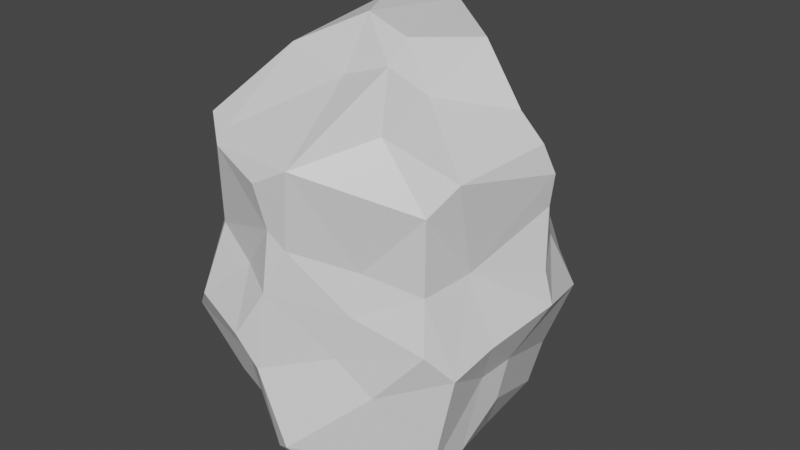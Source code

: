 # Source: rock10.blend  (saved by Blender 2.81.16; exported with 4.5.12 LTS)
import bpy
from mathutils import Matrix  # noqa: F401  (used for matrix-valued properties, if any)

bpy.ops.wm.read_factory_settings(use_empty=True)
scene = bpy.context.scene
scene.name = 'Scene'

# ---- collections
col_collection = bpy.data.collections.new('Collection'); scene.collection.children.link(col_collection)

# ---- materials (node trees are filled in below, after node groups)
mat_material = bpy.data.materials.new('Material')
mat_material.alpha_threshold = 0.0
mat_material.use_transparent_shadow = False
mat_material.line_color = (0.0, 0.0, 0.0, 1.0)

# ---- material node trees
mat_material.use_nodes = True; mat_material.node_tree.nodes.clear()
_N = mat_material.node_tree.nodes; _L = mat_material.node_tree.links
n0 = _N.new('ShaderNodeOutputMaterial'); n0.name = 'Material Output'; n0.location = (300, 300)
n1 = _N.new('ShaderNodeBsdfPrincipled'); n1.name = 'Principled BSDF'; n1.location = (10, 300)
n1.distribution = 'GGX'
n1.subsurface_method = 'BURLEY'
n1.inputs[2].default_value = 0.4
n1.inputs[3].default_value = 1.45
n1.inputs[27].default_value = (0.0, 0.0, 0.0, 1.0)
n1.inputs[28].default_value = 1.0
_L.new(n1.outputs[0], n0.inputs[0])
n0.is_active_output = True

# ---- world
world_world = bpy.data.worlds.new('World'); scene.world = world_world
world_world.use_nodes = True; world_world.node_tree.nodes.clear()
_N = world_world.node_tree.nodes; _L = world_world.node_tree.links
n0 = _N.new('ShaderNodeOutputWorld'); n0.name = 'World Output'; n0.location = (300, 300)
n1 = _N.new('ShaderNodeBackground'); n1.name = 'Background'; n1.location = (10, 300)
n1.inputs[0].default_value = (0.05088, 0.05088, 0.05088, 1.0)
_L.new(n1.outputs[0], n0.inputs[0])
n0.is_active_output = True
world_world.color = (0.05088, 0.05088, 0.05088)
world_world.use_sun_shadow = False
world_world.sun_shadow_jitter_overblur = 0.0

# ---- meshes
me_cube = bpy.data.meshes.new('Cube')
me_cube.from_pydata([(-0.3537, 0.4049, -0.5429), (-0.5859, 0.2197, -0.5541), (-0.06099, 0.543, -0.6211), (-0.2374, 0.5269, -0.5395), (0.495, 0.2528, 0.03085), (0.4382, 0.416, -0.1152), (0.3522, 0.4369, -0.2596), (-0.347, -0.1987, 0.5055), (0.4461, -0.3645, 0.306), (0.2495, -0.4348, 0.08495), (0.4784, -0.408, -0.144), (-0.187, 0.3781, 0.3036), (-0.4334, 0.4833, 0.03793), (-0.2009, -0.4459, -0.5798), (0.01789, -0.6005, -0.5889), (0.08366, -0.6324, -0.5456), (0.4621, -0.3377, -0.6283), (-0.3877, -0.06173, 0.5339), (-0.2468, 0.2846, 0.5652), (0.4634, -0.1749, -0.6448), (0.4867, -0.01062, -0.5085), (0.4347, 0.3522, -0.4774), (0.2069, 0.2846, 0.4498), (0.2768, 0.1486, 0.7013), (0.03669, 0.3197, 0.7479), (-0.1059, 0.09456, 0.7786), (-0.03748, -0.05576, 0.7727), (0.1389, -0.08086, 0.7278), (0.1498, -0.1842, 0.6622), (-0.0007061, -0.2171, 0.6132), (-0.2609, -0.1786, 0.6574), (0.3202, -0.472, -0.3312), (0.1887, -0.498, -0.2211), (0.2388, -0.4763, -0.05685), (0.2812, -0.3699, 0.5254), (0.103, -0.5925, 0.4403), (-0.007247, -0.6087, -0.003541), (0.0623, -0.5701, 0.1543), (-0.03573, -0.6288, -0.2865), (0.004509, -0.5866, 0.2147), (-0.0191, -0.6138, 0.3743), (-0.225, -0.5126, 0.4705), (-0.1981, -0.5176, -0.356), (-0.1029, -0.6513, -0.1719), (-0.1292, -0.5471, 0.03782), (-0.2766, -0.5113, 0.1226), (-0.2137, -0.571, 0.4302), (-0.3232, -0.5872, -0.1305), (-0.3326, -0.4775, 0.4869), (-0.4362, -0.5107, -0.2442), (-0.4197, -0.3726, 0.0794), (-0.3475, -0.4169, -0.5366), (-0.5172, -0.2741, -0.2477), (-0.4677, -0.2701, -0.0786), (-0.5279, -0.215, 0.1342), (-0.5271, -0.2165, 0.3285), (-0.5814, -0.09044, -0.002017), (-0.567, -0.1802, -0.2337), (-0.5559, -0.01636, 0.3936), (-0.5446, -0.04149, 0.1767), (-0.5145, 0.04815, -0.2334), (-0.5671, 0.006003, -0.4846), (-0.5351, 0.2352, -0.172), (-0.4692, 0.1468, 0.07843), (-0.4998, 0.1946, 0.4015), (-0.5319, 0.2767, -0.2026), (-0.4959, 0.3286, -0.1117), (-0.4384, 0.3294, 0.1984), (0.1792, 0.4505, -0.6141), (-0.2141, 0.2869, -0.621), (-0.02517, 0.2916, -0.7285), (0.4105, 0.3048, -0.6394), (0.1424, 0.2252, -0.7588), (0.3516, 0.1358, -0.7621), (-0.1355, 0.1918, -0.7103), (0.04739, -0.01824, -0.7193), (-0.4695, 0.02826, -0.7395), (-0.4052, 0.02081, -0.784), (0.2992, -0.07816, -0.7391), (-0.3944, -0.2051, -0.6323), (-0.07259, -0.2361, -0.7442), (0.2102, -0.4731, -0.7507), (0.3221, -0.3832, -0.7571), (0.5681, 0.3103, -0.1658), (0.4807, 0.2116, 0.3186), (0.4652, 0.07898, 0.5205), (0.6009, 0.06344, 0.007051), (0.6279, 0.07439, -0.1166), (0.6087, 0.07032, 0.3496), (0.5112, 0.01065, -0.3455), (0.5863, 0.08448, 0.2263), (0.5809, 0.03737, 0.4532), (0.2538, -0.1162, 0.5708), (0.4905, -0.1096, -0.3666), (0.5637, -0.1658, -0.1921), (0.4763, -0.1813, 0.05755), (0.4408, -0.361, 0.03408), (0.5101, -0.2855, 0.4074), (0.538, -0.327, -0.2484), (-0.3502, 0.3807, -0.2777), (-0.2844, 0.6138, 0.01044), (-0.1874, 0.586, -0.4762), (-0.06143, 0.6424, -0.5307), (-0.2318, 0.5271, -0.2331), (-0.09772, 0.6895, 0.02073), (-0.01266, 0.4424, 0.5381), (-0.06208, 0.4132, 0.6217), (-0.006156, 0.6561, -0.4175), (0.02326, 0.7032, -0.1128), (0.0001579, 0.6622, 0.1678), (0.07529, 0.6719, -0.2131), (0.06587, 0.6017, 0.2515), (0.3448, 0.3608, 0.1367), (0.3068, 0.5592, -0.09089), (0.1494, 0.6504, 0.03674), (0.2426, 0.448, -0.3547), (0.2442, 0.3677, 0.3187)], [], [(18, 24, 106), (23, 27, 92), (27, 26, 28), (29, 28, 26), (92, 28, 34), (105, 106, 24), (17, 30, 25), (7, 48, 30), (28, 35, 34), (98, 31, 16), (16, 31, 15), (31, 32, 15), (35, 37, 9), (15, 32, 38), (37, 36, 33), (38, 42, 14), (38, 43, 42), (43, 47, 42), (44, 47, 43), (39, 46, 45), (35, 41, 46), (45, 50, 47), (46, 48, 45), (47, 49, 42), (29, 41, 35), (45, 48, 50), (7, 55, 48), (48, 55, 50), (54, 56, 53), (56, 62, 60), (59, 64, 63), (62, 65, 1), (62, 63, 66), (53, 52, 49), (99, 0, 1), (68, 70, 2), (21, 71, 68), (70, 72, 74), (69, 74, 77), (74, 75, 77), (75, 80, 77), (80, 13, 79), (81, 13, 80), (82, 16, 81), (3, 2, 69), (22, 84, 116), (84, 90, 112), (90, 86, 4), (85, 92, 91), (89, 93, 20), (89, 94, 93), (88, 91, 97), (92, 97, 91), (20, 93, 19), (19, 93, 16), (94, 98, 93), (95, 98, 94), (95, 96, 98), (97, 92, 34), (97, 34, 8), (116, 84, 112), (11, 100, 12), (3, 101, 102), (11, 105, 109), (107, 110, 115), (105, 22, 111), (112, 113, 114), (111, 116, 112), (111, 22, 116), (112, 4, 113), (6, 21, 115), (102, 2, 3), (24, 18, 25), (24, 27, 23), (27, 24, 26), (25, 30, 26), (92, 27, 28), (26, 30, 29), (22, 23, 85), (31, 10, 32), (10, 33, 32), (8, 35, 9), (32, 33, 36), (33, 9, 37), (36, 37, 39), (43, 38, 36), (44, 39, 45), (36, 44, 43), (40, 35, 46), (47, 44, 45), (46, 41, 48), (47, 50, 49), (98, 10, 31), (50, 53, 49), (14, 42, 13), (50, 55, 54), (50, 54, 53), (52, 57, 61), (55, 58, 59), (79, 52, 61), (57, 60, 61), (60, 57, 56), (59, 58, 64), (56, 63, 62), (58, 17, 18), (1, 60, 62), (63, 64, 67), (64, 58, 18), (1, 65, 99), (12, 66, 63), (12, 63, 67), (51, 49, 52), (12, 67, 11), (99, 66, 12), (76, 61, 1), (79, 51, 52), (3, 69, 0), (69, 2, 70), (68, 72, 70), (68, 71, 72), (71, 73, 72), (74, 72, 75), (75, 72, 78), (78, 73, 19), (77, 80, 79), (73, 20, 19), (80, 75, 81), (78, 82, 75), (16, 82, 19), (78, 19, 82), (79, 13, 51), (75, 82, 81), (115, 21, 68), (15, 81, 16), (89, 20, 71), (1, 77, 76), (1, 0, 77), (83, 5, 4), (112, 90, 4), (21, 83, 89), (4, 87, 83), (22, 85, 84), (89, 83, 87), (87, 4, 86), (84, 88, 90), (88, 84, 91), (84, 85, 91), (87, 86, 95), (86, 90, 95), (89, 87, 94), (87, 95, 94), (16, 93, 98), (95, 8, 96), (10, 98, 96), (85, 23, 92), (10, 96, 33), (96, 9, 33), (3, 99, 103), (103, 100, 104), (100, 11, 109), (104, 100, 109), (22, 105, 24, 23), (11, 106, 105), (104, 109, 108), (107, 108, 110), (108, 109, 114), (111, 109, 105), (115, 113, 6), (18, 106, 11), (113, 4, 5), (68, 2, 102), (0, 99, 3), (35, 8, 34), (26, 24, 25), (29, 35, 28), (17, 25, 18), (30, 17, 7), (38, 32, 36), (36, 39, 44), (40, 46, 39), (9, 96, 8), (53, 57, 52), (54, 55, 59), (56, 59, 63), (56, 54, 59), (62, 66, 65), (60, 1, 61), (99, 65, 66), (79, 61, 76), (11, 64, 18), (70, 74, 69), (69, 77, 0), (73, 78, 72), (79, 76, 77), (5, 83, 6), (14, 81, 15), (13, 81, 14), (83, 21, 6), (8, 95, 97), (108, 103, 104), (111, 114, 109), (114, 111, 112), (113, 115, 110), (113, 108, 114), (6, 113, 5), (35, 40, 39, 37), (15, 38, 14), (30, 48, 41, 29), (51, 13, 42, 49), (55, 7, 17, 58), (53, 56, 57), (95, 90, 88, 97), (67, 64, 11), (71, 20, 73), (21, 89, 71), (103, 99, 12, 100), (107, 102, 101, 103), (3, 103, 101), (68, 102, 107, 115), (103, 108, 107), (110, 108, 113)])
_uv = me_cube.uv_layers.new(name='UVMap')
_uv.uv.foreach_set('vector', [0.8472, 0.5258, 0.7396, 0.528, 0.7695, 0.4973, 0.6711, 0.572, 0.7052, 0.6531, 0.6541, 0.6786, 0.7052, 0.6531, 0.7629, 0.6489, 0.7015, 0.7037, 0.7625, 0.7192, 0.7015, 0.7037, 0.7629, 0.6489, 0.6541, 0.6786, 0.7015, 0.7037, 0.6846, 0.7726, 0.7545, 0.4949, 0.7695, 0.4973, 0.7396, 0.528, 0.875, 0.6545, 0.8411, 0.6854, 0.7838, 0.5964, 0.8743, 0.7114, 0.8594, 0.748, 0.8411, 0.6854, 0.7015, 0.7037, 0.7032, 0.7541, 0.6846, 0.7726, 0.4387, 0.7217, 0.4146, 0.7947, 0.3442, 0.7196, 0.3442, 0.7196, 0.4146, 0.7947, 0.3905, 0.8627, 0.4146, 0.7947, 0.4512, 0.8263, 0.3905, 0.8627, 0.5835, 0.8551, 0.5307, 0.8625, 0.5275, 0.8014, 0.3905, 0.8627, 0.4512, 0.8263, 0.4447, 0.8865, 0.5307, 0.8625, 0.5, 0.88, 0.4867, 0.8103, 0.4447, 0.8865, 0.4264, 0.9316, 0.3811, 0.879, 0.4447, 0.8865, 0.4681, 0.9019, 0.4264, 0.9316, 0.4681, 0.9019, 0.4743, 0.9579, 0.4264, 0.9316, 0.5082, 0.9094, 0.4743, 0.9579, 0.4681, 0.9019, 0.54, 0.8765, 0.5777, 0.9309, 0.5228, 0.9546, 0.5835, 0.8551, 0.5938, 0.9394, 0.5777, 0.9309, 0.5228, 0.9546, 0.5106, 0.9976, 0.4743, 0.9579, 0.5777, 0.9309, 0.5945, 0.966, 0.5228, 0.9546, 0.4743, 0.9579, 0.4483, 0.9849, 0.4264, 0.9316, 0.6294, 0.8921, 0.5938, 0.9394, 0.5835, 0.8551, 0.5228, 0.9546, 0.5945, 0.966, 0.5106, 0.9976, 0.6154, 0.05847, 0.5638, 0.06933, 0.5879, 0.00195, 0.5879, 0.00195, 0.5638, 0.06933, 0.5138, 0.01395, 0.5258, 0.0689, 0.5, 0.1014, 0.4894, 0.04071, 0.5, 0.1014, 0.4652, 0.1859, 0.4549, 0.1349, 0.5356, 0.1137, 0.5779, 0.1799, 0.5199, 0.1685, 0.4652, 0.1859, 0.4578, 0.2032, 0.3926, 0.172, 0.4652, 0.1859, 0.5199, 0.1685, 0.4798, 0.2191, 0.4894, 0.04071, 0.446, 0.04113, 0.4489, 0.0, 0.4351, 0.2612, 0.375, 0.2207, 0.3926, 0.172, 0.2876, 0.4936, 0.242, 0.5578, 0.2329, 0.4962, 0.3617, 0.4933, 0.3352, 0.5381, 0.2876, 0.4936, 0.242, 0.5578, 0.2771, 0.5745, 0.2132, 0.5823, 0.192, 0.5467, 0.2132, 0.5823, 0.1687, 0.6192, 0.2132, 0.5823, 0.2576, 0.6311, 0.1687, 0.6192, 0.2576, 0.6311, 0.2319, 0.6814, 0.1687, 0.6192, 0.2319, 0.6814, 0.1949, 0.7446, 0.1511, 0.6675, 0.282, 0.7292, 0.1949, 0.7446, 0.2319, 0.6814, 0.3057, 0.7147, 0.3442, 0.7196, 0.282, 0.7292, 0.1891, 0.4996, 0.2329, 0.4962, 0.192, 0.5467, 0.633, 0.4439, 0.5744, 0.5515, 0.5855, 0.4493, 0.5744, 0.5515, 0.5366, 0.5987, 0.5393, 0.4874, 0.5366, 0.5987, 0.5004, 0.6067, 0.5085, 0.5487, 0.6069, 0.5966, 0.6541, 0.6786, 0.5859, 0.61, 0.4268, 0.6149, 0.4157, 0.6642, 0.3808, 0.6268, 0.4268, 0.6149, 0.4525, 0.6721, 0.4157, 0.6642, 0.5676, 0.6059, 0.5859, 0.61, 0.5906, 0.7175, 0.6541, 0.6786, 0.5906, 0.7175, 0.5859, 0.61, 0.3808, 0.6268, 0.4157, 0.6642, 0.349, 0.6753, 0.349, 0.6753, 0.4157, 0.6642, 0.3442, 0.7196, 0.4525, 0.6721, 0.4387, 0.7217, 0.4157, 0.6642, 0.516, 0.6709, 0.4387, 0.7217, 0.4525, 0.6721, 0.516, 0.6709, 0.5065, 0.7384, 0.4387, 0.7217, 0.5906, 0.7175, 0.6541, 0.6786, 0.6374, 0.8111, 0.5906, 0.7175, 0.6374, 0.8111, 0.5697, 0.7538, 0.5855, 0.4493, 0.5744, 0.5515, 0.5393, 0.4874, 0.5742, 0.2998, 0.5008, 0.3077, 0.5046, 0.2552, 0.3835, 0.3156, 0.4052, 0.3288, 0.3971, 0.3569, 0.5742, 0.2998, 0.6098, 0.3709, 0.5301, 0.3702, 0.4208, 0.369, 0.4598, 0.3885, 0.4069, 0.4342, 0.6098, 0.3709, 0.633, 0.4439, 0.5497, 0.3881, 0.5393, 0.4874, 0.4786, 0.444, 0.5028, 0.4023, 0.5497, 0.3881, 0.5855, 0.4493, 0.5393, 0.4874, 0.5497, 0.3881, 0.633, 0.4439, 0.5855, 0.4493, 0.5393, 0.4874, 0.5085, 0.5487, 0.4786, 0.444, 0.4318, 0.4701, 0.3617, 0.4933, 0.4069, 0.4342, 0.3971, 0.3569, 0.3713, 0.3579, 0.3835, 0.3156, 0.7396, 0.528, 0.8472, 0.5258, 0.7838, 0.5964, 0.7396, 0.528, 0.7052, 0.6531, 0.6711, 0.572, 0.7052, 0.6531, 0.7396, 0.528, 0.7629, 0.6489, 0.7838, 0.5964, 0.8411, 0.6854, 0.7629, 0.6489, 0.6541, 0.6786, 0.7052, 0.6531, 0.7015, 0.7037, 0.7629, 0.6489, 0.8411, 0.6854, 0.7625, 0.7192, 0.6576, 0.4741, 0.6711, 0.572, 0.6069, 0.5966, 0.4146, 0.7947, 0.4638, 0.7451, 0.4512, 0.8263, 0.4638, 0.7451, 0.4867, 0.8103, 0.4512, 0.8263, 0.5697, 0.7538, 0.5835, 0.8551, 0.5275, 0.8014, 0.4512, 0.8263, 0.4867, 0.8103, 0.5, 0.88, 0.4867, 0.8103, 0.5275, 0.8014, 0.5307, 0.8625, 0.5, 0.88, 0.5307, 0.8625, 0.54, 0.8765, 0.4681, 0.9019, 0.4447, 0.8865, 0.5, 0.88, 0.5082, 0.9094, 0.54, 0.8765, 0.5228, 0.9546, 0.5, 0.88, 0.5082, 0.9094, 0.4681, 0.9019, 0.5649, 0.8824, 0.5835, 0.8551, 0.5777, 0.9309, 0.4743, 0.9579, 0.5082, 0.9094, 0.5228, 0.9546, 0.5777, 0.9309, 0.5938, 0.9394, 0.5945, 0.966, 0.4743, 0.9579, 0.5106, 0.9976, 0.4483, 0.9849, 0.4387, 0.7217, 0.4638, 0.7451, 0.4146, 0.7947, 0.5106, 0.9976, 0.4688, 1.0, 0.4483, 0.9849, 0.3811, 0.879, 0.4264, 0.9316, 0.374, 0.9337, 0.5138, 0.01395, 0.5638, 0.06933, 0.5258, 0.0689, 0.5138, 0.01395, 0.5258, 0.0689, 0.4894, 0.04071, 0.446, 0.04113, 0.4542, 0.0783, 0.4046, 0.126, 0.5638, 0.06933, 0.5732, 0.1141, 0.5356, 0.1137, 0.3752, 0.08802, 0.446, 0.04113, 0.4046, 0.126, 0.4542, 0.0783, 0.4549, 0.1349, 0.4046, 0.126, 0.4549, 0.1349, 0.4542, 0.0783, 0.5, 0.1014, 0.5356, 0.1137, 0.5732, 0.1141, 0.5779, 0.1799, 0.5, 0.1014, 0.5199, 0.1685, 0.4652, 0.1859, 0.5732, 0.1141, 0.6134, 0.1036, 0.6219, 0.1875, 0.3926, 0.172, 0.4549, 0.1349, 0.4652, 0.1859, 0.5199, 0.1685, 0.5779, 0.1799, 0.5437, 0.2254, 0.5779, 0.1799, 0.5732, 0.1141, 0.6219, 0.1875, 0.3926, 0.172, 0.4578, 0.2032, 0.4351, 0.2612, 0.5046, 0.2552, 0.4798, 0.2191, 0.5199, 0.1685, 0.5046, 0.2552, 0.5199, 0.1685, 0.5437, 0.2254, 0.402, -0.000658, 0.4489, 0.0, 0.446, 0.04113, 0.5046, 0.2552, 0.5437, 0.2254, 0.5742, 0.2998, 0.4351, 0.2612, 0.4798, 0.2191, 0.5046, 0.2552, 0.375, 0.1434, 0.4046, 0.126, 0.3926, 0.172, 0.3752, 0.08802, 0.402, -0.000658, 0.446, 0.04113, 0.1891, 0.4996, 0.192, 0.5467, 0.1503, 0.5107, 0.192, 0.5467, 0.2329, 0.4962, 0.242, 0.5578, 0.2876, 0.4936, 0.2771, 0.5745, 0.242, 0.5578, 0.2876, 0.4936, 0.3352, 0.5381, 0.2771, 0.5745, 0.3352, 0.5381, 0.3213, 0.5915, 0.2771, 0.5745, 0.2132, 0.5823, 0.2771, 0.5745, 0.2576, 0.6311, 0.2576, 0.6311, 0.2771, 0.5745, 0.313, 0.6461, 0.313, 0.6461, 0.3213, 0.5915, 0.349, 0.6753, 0.1687, 0.6192, 0.2319, 0.6814, 0.1511, 0.6675, 0.3213, 0.5915, 0.3808, 0.6268, 0.349, 0.6753, 0.2319, 0.6814, 0.2576, 0.6311, 0.282, 0.7292, 0.313, 0.6461, 0.3057, 0.7147, 0.2576, 0.6311, 0.3442, 0.7196, 0.3057, 0.7147, 0.349, 0.6753, 0.313, 0.6461, 0.349, 0.6753, 0.3057, 0.7147, 0.1511, 0.6675, 0.1949, 0.7446, 0.1528, 0.7446, 0.2576, 0.6311, 0.3057, 0.7147, 0.282, 0.7292, 0.325, 0.4657, 0.3617, 0.4933, 0.2876, 0.4936, 0.2615, 0.7581, 0.282, 0.7292, 0.3442, 0.7196, 0.4268, 0.6149, 0.3808, 0.6268, 0.3352, 0.5381, 0.125, 0.5766, 0.1687, 0.6192, 0.1524, 0.6199, 0.125, 0.5766, 0.1503, 0.5107, 0.1687, 0.6192, 0.4644, 0.5396, 0.4699, 0.4975, 0.5085, 0.5487, 0.5393, 0.4874, 0.5366, 0.5987, 0.5085, 0.5487, 0.3617, 0.4933, 0.4644, 0.5396, 0.4268, 0.6149, 0.5085, 0.5487, 0.4726, 0.6046, 0.4644, 0.5396, 0.633, 0.4439, 0.6069, 0.5966, 0.5744, 0.5515, 0.4268, 0.6149, 0.4644, 0.5396, 0.4726, 0.6046, 0.4726, 0.6046, 0.5085, 0.5487, 0.5004, 0.6067, 0.5744, 0.5515, 0.5676, 0.6059, 0.5366, 0.5987, 0.5676, 0.6059, 0.5744, 0.5515, 0.5859, 0.61, 0.5744, 0.5515, 0.6069, 0.5966, 0.5859, 0.61, 0.4726, 0.6046, 0.5004, 0.6067, 0.516, 0.6709, 0.5004, 0.6067, 0.5366, 0.5987, 0.516, 0.6709, 0.4268, 0.6149, 0.4726, 0.6046, 0.4525, 0.6721, 0.4726, 0.6046, 0.516, 0.6709, 0.4525, 0.6721, 0.3442, 0.7196, 0.4157, 0.6642, 0.4387, 0.7217, 0.516, 0.6709, 0.5697, 0.7538, 0.5065, 0.7384, 0.4638, 0.7451, 0.4387, 0.7217, 0.5065, 0.7384, 0.6069, 0.5966, 0.6711, 0.572, 0.6541, 0.6786, 0.4638, 0.7451, 0.5065, 0.7384, 0.4867, 0.8103, 0.5065, 0.7384, 0.5275, 0.8014, 0.4867, 0.8103, 0.3835, 0.3156, 0.4351, 0.2612, 0.4464, 0.3156, 0.4464, 0.3156, 0.5008, 0.3077, 0.4991, 0.3506, 0.5008, 0.3077, 0.5742, 0.2998, 0.5301, 0.3702, 0.4991, 0.3506, 0.5008, 0.3077, 0.5301, 0.3702, 0.6576, 0.4741, 0.7545, 0.4949, 0.7396, 0.528, 0.6711, 0.572, 0.5742, 0.2998, 0.6274, 0.3556, 0.6098, 0.3709, 0.4991, 0.3506, 0.5301, 0.3702, 0.4802, 0.3758, 0.4208, 0.369, 0.4802, 0.3758, 0.4598, 0.3885, 0.4802, 0.3758, 0.5301, 0.3702, 0.5028, 0.4023, 0.5497, 0.3881, 0.5301, 0.3702, 0.6098, 0.3709, 0.4069, 0.4342, 0.4786, 0.444, 0.4318, 0.4701, 0.6253, 0.2991, 0.6274, 0.3556, 0.5742, 0.2998, 0.4786, 0.444, 0.5085, 0.5487, 0.4699, 0.4975, 0.3618, 0.4102, 0.3713, 0.3579, 0.3971, 0.3569, 0.3749, 0.281, 0.4351, 0.2612, 0.3835, 0.3156, 0.5835, 0.8551, 0.5697, 0.7538, 0.6374, 0.8111, 0.7629, 0.6489, 0.7396, 0.528, 0.7838, 0.5964, 0.7625, 0.7192, 0.7032, 0.7541, 0.7015, 0.7037, 0.875, 0.6545, 0.7838, 0.5964, 0.8472, 0.5258, 0.8411, 0.6854, 0.875, 0.6545, 0.8743, 0.7114, 0.4447, 0.8865, 0.4512, 0.8263, 0.5, 0.88, 0.5, 0.88, 0.54, 0.8765, 0.5082, 0.9094, 0.5649, 0.8824, 0.5777, 0.9309, 0.54, 0.8765, 0.5275, 0.8014, 0.5065, 0.7384, 0.5697, 0.7538, 0.4894, 0.04071, 0.4542, 0.0783, 0.446, 0.04113, 0.5258, 0.0689, 0.5638, 0.06933, 0.5356, 0.1137, 0.5, 0.1014, 0.5356, 0.1137, 0.5199, 0.1685, 0.5, 0.1014, 0.5258, 0.0689, 0.5356, 0.1137, 0.4652, 0.1859, 0.4798, 0.2191, 0.4578, 0.2032, 0.4549, 0.1349, 0.3926, 0.172, 0.4046, 0.126, 0.4351, 0.2612, 0.4578, 0.2032, 0.4798, 0.2191, 0.3752, 0.08802, 0.4046, 0.126, 0.375, 0.1434, 0.5742, 0.2998, 0.5779, 0.1799, 0.6219, 0.1875, 0.242, 0.5578, 0.2132, 0.5823, 0.192, 0.5467, 0.192, 0.5467, 0.1687, 0.6192, 0.1503, 0.5107, 0.3213, 0.5915, 0.313, 0.6461, 0.2771, 0.5745, 0.1511, 0.6675, 0.1524, 0.6199, 0.1687, 0.6192, 0.4699, 0.4975, 0.4644, 0.5396, 0.4318, 0.4701, 0.2456, 0.755, 0.282, 0.7292, 0.2615, 0.7581, 0.1949, 0.7446, 0.282, 0.7292, 0.2456, 0.755, 0.4644, 0.5396, 0.3617, 0.4933, 0.4318, 0.4701, 0.5697, 0.7538, 0.516, 0.6709, 0.5906, 0.7175, 0.4802, 0.3758, 0.4464, 0.3156, 0.4991, 0.3506, 0.5497, 0.3881, 0.5028, 0.4023, 0.5301, 0.3702, 0.5028, 0.4023, 0.5497, 0.3881, 0.5393, 0.4874, 0.4786, 0.444, 0.4069, 0.4342, 0.4598, 0.3885, 0.4786, 0.444, 0.4802, 0.3758, 0.5028, 0.4023, 0.4318, 0.4701, 0.4786, 0.444, 0.4699, 0.4975, 0.5835, 0.8551, 0.5649, 0.8824, 0.54, 0.8765, 0.5307, 0.8625, 0.3905, 0.8627, 0.4447, 0.8865, 0.3811, 0.879, 0.6251, 0.9679, 0.5945, 0.966, 0.5938, 0.9394, 0.6294, 0.8921, 0.3758, 0.9717, 0.374, 0.9337, 0.4264, 0.9316, 0.4483, 0.9849, 0.5638, 0.06933, 0.6154, 0.05847, 0.6134, 0.1036, 0.5732, 0.1141, 0.4894, 0.04071, 0.5, 0.1014, 0.4542, 0.0783, 0.516, 0.6709, 0.5366, 0.5987, 0.5676, 0.6059, 0.5906, 0.7175, 0.5437, 0.2254, 0.5779, 0.1799, 0.5742, 0.2998, 0.3352, 0.5381, 0.3808, 0.6268, 0.3213, 0.5915, 0.3617, 0.4933, 0.4268, 0.6149, 0.3352, 0.5381, 0.4464, 0.3156, 0.4351, 0.2612, 0.5046, 0.2552, 0.5008, 0.3077, 0.4208, 0.369, 0.3971, 0.3569, 0.4052, 0.3288, 0.4464, 0.3156, 0.3835, 0.3156, 0.4464, 0.3156, 0.4052, 0.3288, 0.3618, 0.4102, 0.3971, 0.3569, 0.4208, 0.369, 0.4069, 0.4342, 0.4464, 0.3156, 0.4802, 0.3758, 0.4208, 0.369, 0.4598, 0.3885, 0.4802, 0.3758, 0.4786, 0.444])
me_cube.materials.append(mat_material)
me_cube.use_remesh_preserve_volume = False
me_cube.use_remesh_preserve_attributes = False
me_cube.use_mirror_vertex_groups = False
me_cube.update()

# ---- objects
ob_cube = bpy.data.objects.new('Cube', me_cube)

# ---- transforms, parenting, visibility, modifiers, constraints
ob_cube.location = (0.0, 0.0, 0.0)
ob_cube.lock_rotations_4d = False
ob_cube.empty_display_type = 'ARROWS'
ob_cube.lineart.crease_threshold = 0.0

# ---- collection membership
col_collection.objects.link(ob_cube)

# ---- scene / render settings (as saved in the file)
scene.frame_start = 1; scene.frame_end = 250; scene.frame_set(1)
scene.render.engine = 'BLENDER_EEVEE_NEXT'
scene.cycles.use_denoising = False
scene.cycles.samples = 128
scene.cycles.sampling_pattern = 'TABULATED_SOBOL'
scene.cycles.use_adaptive_sampling = False
scene.cycles.use_light_tree = False
scene.view_settings.view_transform = 'Filmic'
bpy.context.view_layer.update()

# ---- added for rendering (the .blend has no active camera and no usable light): camera, sun
cam_auto = bpy.data.cameras.new('AutoCamera')
cam_auto.lens = 50.0
cam_auto.sensor_width = 36.0
cam_auto.clip_end = 1000.0
ob_auto_camera = bpy.data.objects.new('AutoCamera', cam_auto)
scene.collection.objects.link(ob_auto_camera)
ob_auto_camera.location = (2.23955, -2.63628, 1.77211)
ob_auto_camera.rotation_euler = (1.09748, -7.21219e-08, 0.694738)
scene.camera = ob_auto_camera
light_auto_sun = bpy.data.lights.new('AutoSun', 'SUN')
light_auto_sun.energy = 3.0
light_auto_sun.angle = 0.0523599
ob_auto_sun = bpy.data.objects.new('AutoSun', light_auto_sun)
scene.collection.objects.link(ob_auto_sun)
ob_auto_sun.rotation_euler = (0.872665, 0.174533, 0.523599)
bpy.context.view_layer.update()
